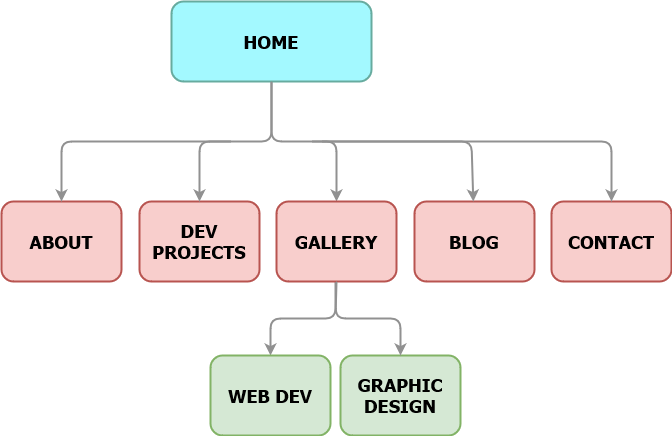

The diagram above was exported from draw.io. Its source (the exported page's mxGraphModel, read from the mxfile embedded in the PNG):
<mxGraphModel dx="1225" dy="738" grid="1" gridSize="10" guides="1" tooltips="1" connect="1" arrows="1" fold="1" page="1" pageScale="1" pageWidth="1169" pageHeight="827" math="0" shadow="0">
  <root>
    <mxCell id="0" />
    <mxCell id="1" parent="0" />
    <mxCell id="4WgO3_W9DfRSfZVNP_VV-26" style="edgeStyle=orthogonalEdgeStyle;rounded=1;orthogonalLoop=1;jettySize=auto;html=1;strokeWidth=2;fontFamily=Tahoma;fontSize=18;strokeColor=#919191;" parent="1" source="4WgO3_W9DfRSfZVNP_VV-10" target="4WgO3_W9DfRSfZVNP_VV-18" edge="1">
      <mxGeometry relative="1" as="geometry" />
    </mxCell>
    <mxCell id="4WgO3_W9DfRSfZVNP_VV-10" value="&lt;b&gt;HOME&lt;/b&gt;" style="rounded=1;whiteSpace=wrap;html=1;fontFamily=Tahoma;fontSize=18;labelBorderColor=none;strokeWidth=2;fillColor=#A3F9FF;strokeColor=#67AB9F;" parent="1" vertex="1">
      <mxGeometry x="490" y="120" width="200" height="80" as="geometry" />
    </mxCell>
    <mxCell id="4WgO3_W9DfRSfZVNP_VV-11" value="&lt;b&gt;DEV PROJECTS&lt;/b&gt;" style="rounded=1;whiteSpace=wrap;html=1;fontFamily=Tahoma;fontSize=18;labelBorderColor=none;strokeWidth=2;fillColor=#f8cecc;strokeColor=#b85450;" parent="1" vertex="1">
      <mxGeometry x="458" y="320" width="120" height="80" as="geometry" />
    </mxCell>
    <mxCell id="4WgO3_W9DfRSfZVNP_VV-17" value="&lt;b&gt;ABOUT&lt;/b&gt;" style="rounded=1;whiteSpace=wrap;html=1;fontFamily=Tahoma;fontSize=18;labelBorderColor=none;strokeWidth=2;fillColor=#f8cecc;strokeColor=#b85450;" parent="1" vertex="1">
      <mxGeometry x="320" y="320" width="120" height="80" as="geometry" />
    </mxCell>
    <mxCell id="4WgO3_W9DfRSfZVNP_VV-39" style="edgeStyle=orthogonalEdgeStyle;rounded=1;orthogonalLoop=1;jettySize=auto;html=1;entryX=0.5;entryY=0;entryDx=0;entryDy=0;strokeWidth=2;fontFamily=Tahoma;fontSize=18;strokeColor=#919191;" parent="1" source="4WgO3_W9DfRSfZVNP_VV-18" target="4WgO3_W9DfRSfZVNP_VV-37" edge="1">
      <mxGeometry relative="1" as="geometry">
        <Array as="points">
          <mxPoint x="654" y="437" />
          <mxPoint x="589" y="437" />
        </Array>
      </mxGeometry>
    </mxCell>
    <mxCell id="4WgO3_W9DfRSfZVNP_VV-18" value="&lt;b&gt;GALLERY&lt;/b&gt;" style="rounded=1;whiteSpace=wrap;html=1;fontFamily=Tahoma;fontSize=18;labelBorderColor=none;strokeWidth=2;fillColor=#f8cecc;strokeColor=#b85450;" parent="1" vertex="1">
      <mxGeometry x="595" y="320" width="120" height="80" as="geometry" />
    </mxCell>
    <mxCell id="4WgO3_W9DfRSfZVNP_VV-19" value="&lt;b&gt;BLOG&lt;/b&gt;" style="rounded=1;whiteSpace=wrap;html=1;fontFamily=Tahoma;fontSize=18;labelBorderColor=none;strokeWidth=2;fillColor=#f8cecc;strokeColor=#b85450;" parent="1" vertex="1">
      <mxGeometry x="733" y="320" width="120" height="80" as="geometry" />
    </mxCell>
    <mxCell id="4WgO3_W9DfRSfZVNP_VV-20" value="&lt;b&gt;CONTACT&lt;/b&gt;" style="rounded=1;whiteSpace=wrap;html=1;fontFamily=Tahoma;fontSize=18;labelBorderColor=none;strokeWidth=2;fillColor=#f8cecc;strokeColor=#b85450;" parent="1" vertex="1">
      <mxGeometry x="870" y="320" width="120" height="80" as="geometry" />
    </mxCell>
    <mxCell id="4WgO3_W9DfRSfZVNP_VV-33" value="" style="endArrow=classic;html=1;rounded=1;strokeWidth=2;fontFamily=Tahoma;fontSize=18;entryX=0.5;entryY=0;entryDx=0;entryDy=0;strokeColor=#919191;" parent="1" target="4WgO3_W9DfRSfZVNP_VV-20" edge="1">
      <mxGeometry width="50" height="50" relative="1" as="geometry">
        <mxPoint x="640" y="260" as="sourcePoint" />
        <mxPoint x="930" y="260" as="targetPoint" />
        <Array as="points">
          <mxPoint x="930" y="260" />
        </Array>
      </mxGeometry>
    </mxCell>
    <mxCell id="4WgO3_W9DfRSfZVNP_VV-34" value="" style="endArrow=classic;html=1;rounded=1;strokeWidth=2;fontFamily=Tahoma;fontSize=18;strokeColor=#919191;" parent="1" target="4WgO3_W9DfRSfZVNP_VV-19" edge="1">
      <mxGeometry width="50" height="50" relative="1" as="geometry">
        <mxPoint x="630" y="260" as="sourcePoint" />
        <mxPoint x="420" y="360" as="targetPoint" />
        <Array as="points">
          <mxPoint x="790" y="260" />
        </Array>
      </mxGeometry>
    </mxCell>
    <mxCell id="4WgO3_W9DfRSfZVNP_VV-35" value="" style="endArrow=classic;html=1;rounded=1;strokeWidth=2;fontFamily=Tahoma;fontSize=18;entryX=0.5;entryY=0;entryDx=0;entryDy=0;exitX=0.5;exitY=1;exitDx=0;exitDy=0;strokeColor=#919191;" parent="1" target="4WgO3_W9DfRSfZVNP_VV-17" edge="1" source="4WgO3_W9DfRSfZVNP_VV-10">
      <mxGeometry width="50" height="50" relative="1" as="geometry">
        <mxPoint x="560" y="260" as="sourcePoint" />
        <mxPoint x="210" y="540" as="targetPoint" />
        <Array as="points">
          <mxPoint x="590" y="260" />
          <mxPoint x="380" y="260" />
        </Array>
      </mxGeometry>
    </mxCell>
    <mxCell id="4WgO3_W9DfRSfZVNP_VV-36" value="" style="endArrow=classic;html=1;rounded=1;strokeWidth=2;fontFamily=Tahoma;fontSize=18;entryX=0.5;entryY=0;entryDx=0;entryDy=0;strokeColor=#919191;" parent="1" edge="1" target="4WgO3_W9DfRSfZVNP_VV-11">
      <mxGeometry width="50" height="50" relative="1" as="geometry">
        <mxPoint x="550" y="260" as="sourcePoint" />
        <mxPoint x="380" y="320" as="targetPoint" />
        <Array as="points">
          <mxPoint x="518" y="260" />
        </Array>
      </mxGeometry>
    </mxCell>
    <mxCell id="4WgO3_W9DfRSfZVNP_VV-37" value="&lt;b&gt;WEB DEV&lt;/b&gt;" style="rounded=1;whiteSpace=wrap;html=1;fontFamily=Tahoma;fontSize=18;labelBorderColor=none;strokeWidth=2;fillColor=#d5e8d4;strokeColor=#82b366;" parent="1" vertex="1">
      <mxGeometry x="529" y="474" width="120" height="80" as="geometry" />
    </mxCell>
    <mxCell id="4WgO3_W9DfRSfZVNP_VV-38" value="&lt;b&gt;GRAPHIC&lt;br&gt;DESIGN&lt;br&gt;&lt;/b&gt;" style="rounded=1;whiteSpace=wrap;html=1;fontFamily=Tahoma;fontSize=18;labelBorderColor=none;strokeWidth=2;fillColor=#d5e8d4;strokeColor=#82b366;" parent="1" vertex="1">
      <mxGeometry x="659" y="474" width="120" height="80" as="geometry" />
    </mxCell>
    <mxCell id="4WgO3_W9DfRSfZVNP_VV-40" value="" style="endArrow=classic;html=1;rounded=1;strokeWidth=2;fontFamily=Tahoma;fontSize=18;exitX=0.5;exitY=1;exitDx=0;exitDy=0;entryX=0.5;entryY=0;entryDx=0;entryDy=0;strokeColor=#919191;" parent="1" source="4WgO3_W9DfRSfZVNP_VV-18" target="4WgO3_W9DfRSfZVNP_VV-38" edge="1">
      <mxGeometry width="50" height="50" relative="1" as="geometry">
        <mxPoint x="654" y="407" as="sourcePoint" />
        <mxPoint x="719" y="470" as="targetPoint" />
        <Array as="points">
          <mxPoint x="654" y="437" />
          <mxPoint x="719" y="437" />
        </Array>
      </mxGeometry>
    </mxCell>
  </root>
</mxGraphModel>